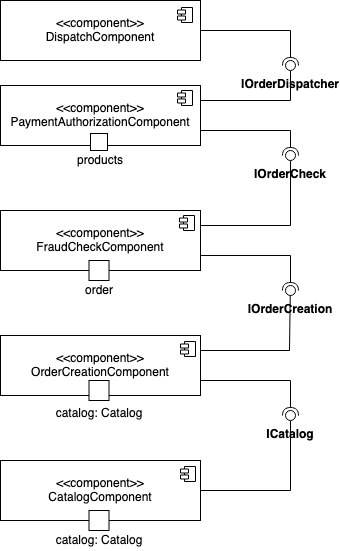

The diagram above was exported from draw.io. Its source (the exported page's mxGraphModel, read from the mxfile embedded in the PNG):
<mxGraphModel dx="1186" dy="699" grid="1" gridSize="10" guides="1" tooltips="1" connect="1" arrows="1" fold="1" page="1" pageScale="1.5" pageWidth="1169" pageHeight="826" background="none" math="0" shadow="0">
  <root>
    <mxCell id="0" style=";html=1;" />
    <mxCell id="1" style=";html=1;" parent="0" />
    <mxCell id="52iw52Yo_Z1_DV59yfx4-1" value="&amp;lt;&amp;lt;component&amp;gt;&amp;gt;&lt;br&gt;CatalogComponent" style="shape=rect;html=1;whiteSpace=wrap;align=center;" vertex="1" parent="1">
      <mxGeometry x="530" y="660" width="200" height="60" as="geometry" />
    </mxCell>
    <mxCell id="52iw52Yo_Z1_DV59yfx4-5" value="" style="rounded=0;orthogonalLoop=1;jettySize=auto;html=1;endArrow=none;endFill=0;exitX=1;exitY=0.5;exitDx=0;exitDy=0;" edge="1" target="52iw52Yo_Z1_DV59yfx4-7" parent="1" source="52iw52Yo_Z1_DV59yfx4-1">
      <mxGeometry relative="1" as="geometry">
        <mxPoint x="840" y="685" as="sourcePoint" />
        <mxPoint x="819.875039044199" y="654.9984382320399" as="targetPoint" />
        <Array as="points">
          <mxPoint x="820" y="690" />
        </Array>
      </mxGeometry>
    </mxCell>
    <mxCell id="52iw52Yo_Z1_DV59yfx4-6" value="" style="rounded=0;orthogonalLoop=1;jettySize=auto;html=1;endArrow=halfCircle;endFill=0;endSize=6;strokeWidth=1;exitX=1;exitY=0.75;exitDx=0;exitDy=0;" edge="1" parent="1" source="52iw52Yo_Z1_DV59yfx4-9">
      <mxGeometry relative="1" as="geometry">
        <mxPoint x="880" y="650" as="sourcePoint" />
        <mxPoint x="820" y="615" as="targetPoint" />
        <Array as="points">
          <mxPoint x="820" y="580" />
        </Array>
      </mxGeometry>
    </mxCell>
    <mxCell id="52iw52Yo_Z1_DV59yfx4-7" value="&lt;b&gt;ICatalog&lt;/b&gt;" style="ellipse;whiteSpace=wrap;html=1;fontFamily=Helvetica;fontSize=12;fontColor=#000000;align=center;strokeColor=#000000;fillColor=#ffffff;points=[];aspect=fixed;resizable=0;labelPosition=center;verticalLabelPosition=bottom;verticalAlign=top;" vertex="1" parent="1">
      <mxGeometry x="815" y="610" width="10" height="10" as="geometry" />
    </mxCell>
    <mxCell id="52iw52Yo_Z1_DV59yfx4-8" value="&amp;lt;&amp;lt;component&amp;gt;&amp;gt;&lt;br&gt;PaymentAuthorizationComponent" style="shape=rect;html=1;whiteSpace=wrap;align=center;" vertex="1" parent="1">
      <mxGeometry x="530" y="285" width="200" height="60" as="geometry" />
    </mxCell>
    <mxCell id="52iw52Yo_Z1_DV59yfx4-9" value="&amp;lt;&amp;lt;component&amp;gt;&amp;gt;&lt;br&gt;OrderCreationComponent" style="shape=rect;html=1;whiteSpace=wrap;align=center;" vertex="1" parent="1">
      <mxGeometry x="530" y="535" width="200" height="60" as="geometry" />
    </mxCell>
    <mxCell id="52iw52Yo_Z1_DV59yfx4-10" value="&amp;lt;&amp;lt;component&amp;gt;&amp;gt;&lt;br&gt;FraudCheckComponent" style="shape=rect;html=1;whiteSpace=wrap;align=center;" vertex="1" parent="1">
      <mxGeometry x="530" y="410" width="200" height="60" as="geometry" />
    </mxCell>
    <mxCell id="52iw52Yo_Z1_DV59yfx4-11" value="" style="rounded=0;orthogonalLoop=1;jettySize=auto;html=1;endArrow=none;endFill=0;exitX=1;exitY=0.25;exitDx=0;exitDy=0;entryX=0.48;entryY=0.5;entryDx=0;entryDy=0;entryPerimeter=0;" edge="1" target="52iw52Yo_Z1_DV59yfx4-13" parent="1" source="52iw52Yo_Z1_DV59yfx4-9">
      <mxGeometry relative="1" as="geometry">
        <mxPoint x="795" y="540" as="sourcePoint" />
        <mxPoint x="819.8001598082556" y="529.9960047936111" as="targetPoint" />
        <Array as="points">
          <mxPoint x="819" y="550" />
        </Array>
      </mxGeometry>
    </mxCell>
    <mxCell id="52iw52Yo_Z1_DV59yfx4-12" value="" style="rounded=0;orthogonalLoop=1;jettySize=auto;html=1;endArrow=halfCircle;endFill=0;endSize=6;strokeWidth=1;exitX=1;exitY=0.75;exitDx=0;exitDy=0;" edge="1" parent="1" source="52iw52Yo_Z1_DV59yfx4-10">
      <mxGeometry relative="1" as="geometry">
        <mxPoint x="870" y="505" as="sourcePoint" />
        <mxPoint x="820" y="490" as="targetPoint" />
        <Array as="points">
          <mxPoint x="820" y="455" />
        </Array>
      </mxGeometry>
    </mxCell>
    <mxCell id="52iw52Yo_Z1_DV59yfx4-13" value="&lt;b&gt;IOrderCreation&lt;/b&gt;" style="ellipse;whiteSpace=wrap;html=1;fontFamily=Helvetica;fontSize=12;fontColor=#000000;align=center;strokeColor=#000000;fillColor=#ffffff;points=[];aspect=fixed;resizable=0;labelPosition=center;verticalLabelPosition=bottom;verticalAlign=top;" vertex="1" parent="1">
      <mxGeometry x="815" y="485" width="10" height="10" as="geometry" />
    </mxCell>
    <mxCell id="52iw52Yo_Z1_DV59yfx4-15" value="" style="rounded=0;orthogonalLoop=1;jettySize=auto;html=1;endArrow=none;endFill=0;exitX=1;exitY=0.25;exitDx=0;exitDy=0;" edge="1" parent="1" target="52iw52Yo_Z1_DV59yfx4-17" source="52iw52Yo_Z1_DV59yfx4-10">
      <mxGeometry relative="1" as="geometry">
        <mxPoint x="730" y="420" as="sourcePoint" />
        <Array as="points">
          <mxPoint x="820" y="425" />
        </Array>
      </mxGeometry>
    </mxCell>
    <mxCell id="52iw52Yo_Z1_DV59yfx4-16" value="" style="rounded=0;orthogonalLoop=1;jettySize=auto;html=1;endArrow=halfCircle;endFill=0;endSize=6;strokeWidth=1;exitX=1;exitY=0.75;exitDx=0;exitDy=0;" edge="1" parent="1" source="52iw52Yo_Z1_DV59yfx4-8">
      <mxGeometry relative="1" as="geometry">
        <mxPoint x="770" y="320" as="sourcePoint" />
        <mxPoint x="820" y="355" as="targetPoint" />
        <Array as="points">
          <mxPoint x="820" y="330" />
        </Array>
      </mxGeometry>
    </mxCell>
    <mxCell id="52iw52Yo_Z1_DV59yfx4-17" value="&lt;b&gt;IOrderCheck&lt;/b&gt;" style="ellipse;whiteSpace=wrap;html=1;fontFamily=Helvetica;fontSize=12;fontColor=#000000;align=center;strokeColor=#000000;fillColor=#ffffff;points=[];aspect=fixed;resizable=0;labelPosition=center;verticalLabelPosition=bottom;verticalAlign=top;" vertex="1" parent="1">
      <mxGeometry x="815" y="350" width="10" height="10" as="geometry" />
    </mxCell>
    <mxCell id="52iw52Yo_Z1_DV59yfx4-19" value="&amp;lt;&amp;lt;component&amp;gt;&amp;gt;&lt;br&gt;DispatchComponent" style="shape=rect;html=1;whiteSpace=wrap;align=center;" vertex="1" parent="1">
      <mxGeometry x="530" y="200" width="200" height="60" as="geometry" />
    </mxCell>
    <mxCell id="52iw52Yo_Z1_DV59yfx4-22" value="" style="rounded=0;orthogonalLoop=1;jettySize=auto;html=1;endArrow=none;endFill=0;exitX=1;exitY=0.25;exitDx=0;exitDy=0;" edge="1" parent="1" target="52iw52Yo_Z1_DV59yfx4-24" source="52iw52Yo_Z1_DV59yfx4-8">
      <mxGeometry relative="1" as="geometry">
        <mxPoint x="750" y="295" as="sourcePoint" />
        <Array as="points">
          <mxPoint x="820" y="300" />
        </Array>
      </mxGeometry>
    </mxCell>
    <mxCell id="52iw52Yo_Z1_DV59yfx4-23" value="" style="rounded=0;orthogonalLoop=1;jettySize=auto;html=1;endArrow=halfCircle;endFill=0;endSize=6;strokeWidth=1;exitX=1;exitY=0.5;exitDx=0;exitDy=0;" edge="1" parent="1" source="52iw52Yo_Z1_DV59yfx4-19">
      <mxGeometry relative="1" as="geometry">
        <mxPoint x="770" y="230" as="sourcePoint" />
        <mxPoint x="820" y="265" as="targetPoint" />
        <Array as="points">
          <mxPoint x="820" y="230" />
        </Array>
      </mxGeometry>
    </mxCell>
    <mxCell id="52iw52Yo_Z1_DV59yfx4-24" value="&lt;b&gt;IOrderDispatcher&lt;/b&gt;" style="ellipse;whiteSpace=wrap;html=1;fontFamily=Helvetica;fontSize=12;fontColor=#000000;align=center;strokeColor=#000000;fillColor=#ffffff;points=[];aspect=fixed;resizable=0;labelPosition=center;verticalLabelPosition=bottom;verticalAlign=top;" vertex="1" parent="1">
      <mxGeometry x="815" y="260" width="10" height="10" as="geometry" />
    </mxCell>
    <mxCell id="52iw52Yo_Z1_DV59yfx4-25" value="" style="whiteSpace=wrap;html=1;aspect=fixed;" vertex="1" parent="1">
      <mxGeometry x="618.5" y="710" width="20" height="20" as="geometry" />
    </mxCell>
    <mxCell id="52iw52Yo_Z1_DV59yfx4-26" value="catalog: Catalog" style="text;html=1;strokeColor=none;fillColor=none;align=center;verticalAlign=middle;whiteSpace=wrap;rounded=0;" vertex="1" parent="1">
      <mxGeometry x="558.5" y="730" width="140" height="20" as="geometry" />
    </mxCell>
    <mxCell id="52iw52Yo_Z1_DV59yfx4-27" value="" style="whiteSpace=wrap;html=1;aspect=fixed;" vertex="1" parent="1">
      <mxGeometry x="618.5" y="580" width="20" height="20" as="geometry" />
    </mxCell>
    <mxCell id="52iw52Yo_Z1_DV59yfx4-28" value="catalog: Catalog" style="text;html=1;strokeColor=none;fillColor=none;align=center;verticalAlign=middle;whiteSpace=wrap;rounded=0;" vertex="1" parent="1">
      <mxGeometry x="558.5" y="605" width="140" height="15" as="geometry" />
    </mxCell>
    <mxCell id="52iw52Yo_Z1_DV59yfx4-31" value="" style="whiteSpace=wrap;html=1;aspect=fixed;" vertex="1" parent="1">
      <mxGeometry x="618.5" y="460" width="20" height="20" as="geometry" />
    </mxCell>
    <mxCell id="52iw52Yo_Z1_DV59yfx4-32" value="order" style="text;html=1;strokeColor=none;fillColor=none;align=center;verticalAlign=middle;whiteSpace=wrap;rounded=0;" vertex="1" parent="1">
      <mxGeometry x="558.5" y="480" width="140" height="20" as="geometry" />
    </mxCell>
    <mxCell id="52iw52Yo_Z1_DV59yfx4-33" value="" style="whiteSpace=wrap;html=1;aspect=fixed;" vertex="1" parent="1">
      <mxGeometry x="620" y="333" width="17" height="17" as="geometry" />
    </mxCell>
    <mxCell id="52iw52Yo_Z1_DV59yfx4-34" value="products" style="text;html=1;strokeColor=none;fillColor=none;align=center;verticalAlign=middle;whiteSpace=wrap;rounded=0;" vertex="1" parent="1">
      <mxGeometry x="560" y="350" width="140" height="20" as="geometry" />
    </mxCell>
    <mxCell id="52iw52Yo_Z1_DV59yfx4-38" value="" style="shape=component;jettyWidth=8;jettyHeight=4;aspect=fixed;" vertex="1" parent="1">
      <mxGeometry x="707" y="207" width="15" height="15" as="geometry" />
    </mxCell>
    <mxCell id="52iw52Yo_Z1_DV59yfx4-39" value="" style="shape=component;jettyWidth=8;jettyHeight=4;aspect=fixed;" vertex="1" parent="1">
      <mxGeometry x="707" y="290" width="15" height="15" as="geometry" />
    </mxCell>
    <mxCell id="52iw52Yo_Z1_DV59yfx4-40" value="" style="shape=component;jettyWidth=8;jettyHeight=4;aspect=fixed;" vertex="1" parent="1">
      <mxGeometry x="709" y="415" width="15" height="15" as="geometry" />
    </mxCell>
    <mxCell id="52iw52Yo_Z1_DV59yfx4-41" value="" style="shape=component;jettyWidth=8;jettyHeight=4;aspect=fixed;" vertex="1" parent="1">
      <mxGeometry x="710" y="541" width="15" height="15" as="geometry" />
    </mxCell>
    <mxCell id="52iw52Yo_Z1_DV59yfx4-42" value="" style="shape=component;jettyWidth=8;jettyHeight=4;aspect=fixed;" vertex="1" parent="1">
      <mxGeometry x="710" y="666" width="15" height="15" as="geometry" />
    </mxCell>
  </root>
</mxGraphModel>